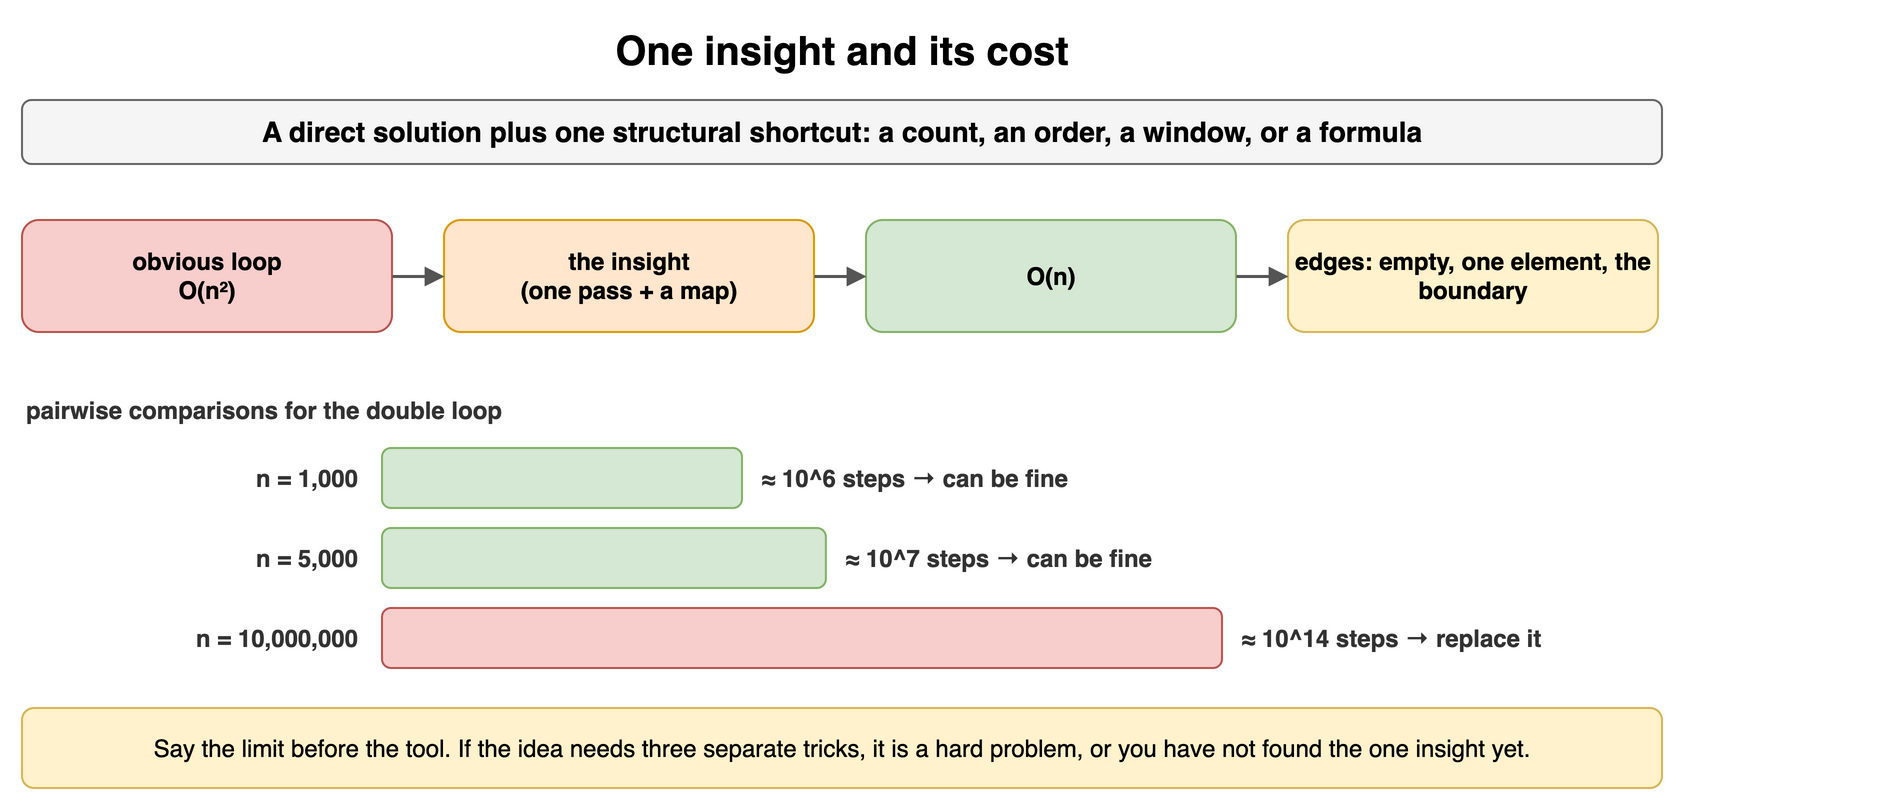

The diagram above was exported from draw.io. Its source (the exported page's mxGraphModel, read from the mxfile embedded in the PNG):
<mxGraphModel dx="900" dy="408" grid="1" gridSize="10" guides="1" tooltips="1" connect="1" arrows="1" fold="1" page="1" pageScale="1" pageWidth="900" pageHeight="408" math="0" shadow="0">
  <root>
    <mxCell id="0" />
    <mxCell id="1" parent="0" />
    <mxCell id="m11" value="One insight and its cost" style="text;html=1;align=center;verticalAlign=middle;whiteSpace=wrap;fontSize=20;fontStyle=1;" vertex="1" parent="1">
      <mxGeometry x="40" y="10" width="820" height="30" as="geometry" />
    </mxCell>
    <mxCell id="m12" value="A direct solution plus one structural shortcut: a count, an order, a window, or a formula" style="rounded=1;whiteSpace=wrap;html=1;fillColor=#f5f5f5;strokeColor=#666666;fontStyle=1;fontSize=14;" vertex="1" parent="1">
      <mxGeometry x="40" y="50" width="820" height="32" as="geometry" />
    </mxCell>
    <mxCell id="m13" value="obvious loop&lt;br&gt;O(n²)" style="rounded=1;whiteSpace=wrap;html=1;fillColor=#f8cecc;strokeColor=#b85450;fontSize=12;align=center;fontStyle=1;" vertex="1" parent="1">
      <mxGeometry x="40" y="110" width="185" height="56" as="geometry" />
    </mxCell>
    <mxCell id="m14" value="the insight&lt;br&gt;(one pass + a map)" style="rounded=1;whiteSpace=wrap;html=1;fillColor=#ffe6cc;strokeColor=#d79b00;fontSize=12;align=center;fontStyle=1;" vertex="1" parent="1">
      <mxGeometry x="251" y="110" width="185" height="56" as="geometry" />
    </mxCell>
    <mxCell id="m15" value="O(n)" style="rounded=1;whiteSpace=wrap;html=1;fillColor=#d5e8d4;strokeColor=#82b366;fontSize=12;align=center;fontStyle=1;" vertex="1" parent="1">
      <mxGeometry x="462" y="110" width="185" height="56" as="geometry" />
    </mxCell>
    <mxCell id="m16" value="edges: empty, one element, the boundary" style="rounded=1;whiteSpace=wrap;html=1;fillColor=#fff2cc;strokeColor=#d6b656;fontSize=12;align=center;fontStyle=1;" vertex="1" parent="1">
      <mxGeometry x="673" y="110" width="185" height="56" as="geometry" />
    </mxCell>
    <mxCell id="m17" value="" style="endArrow=block;endSize=6;html=1;strokeWidth=1.5;strokeColor=#555555;fontSize=11;labelBackgroundColor=#ffffff;" edge="1" parent="1" source="m13" target="m14">
      <mxGeometry relative="1" as="geometry" />
    </mxCell>
    <mxCell id="m18" value="" style="endArrow=block;endSize=6;html=1;strokeWidth=1.5;strokeColor=#555555;fontSize=11;labelBackgroundColor=#ffffff;" edge="1" parent="1" source="m14" target="m15">
      <mxGeometry relative="1" as="geometry" />
    </mxCell>
    <mxCell id="m19" value="" style="endArrow=block;endSize=6;html=1;strokeWidth=1.5;strokeColor=#555555;fontSize=11;labelBackgroundColor=#ffffff;" edge="1" parent="1" source="m15" target="m16">
      <mxGeometry relative="1" as="geometry" />
    </mxCell>
    <mxCell id="m110" value="pairwise comparisons for the double loop" style="text;html=1;whiteSpace=wrap;fontSize=11;align=left;verticalAlign=middle;fontSize=12;fontColor=#333333;fontStyle=1;" vertex="1" parent="1">
      <mxGeometry x="40" y="196" width="820" height="18" as="geometry" />
    </mxCell>
    <mxCell id="m111" value="n = 1,000" style="text;html=1;whiteSpace=wrap;fontSize=11;align=right;verticalAlign=middle;fontSize=12;fontColor=#333333;fontStyle=1;" vertex="1" parent="1">
      <mxGeometry x="40" y="224" width="170" height="30" as="geometry" />
    </mxCell>
    <mxCell id="m112" value="" style="rounded=1;whiteSpace=wrap;html=1;fillColor=#d5e8d4;strokeColor=#82b366;fontSize=11;align=center;fontStyle=1;" vertex="1" parent="1">
      <mxGeometry x="220" y="224" width="180.0" height="30" as="geometry" />
    </mxCell>
    <mxCell id="m113" value="≈ 10^6 steps  → can be fine" style="text;html=1;whiteSpace=wrap;fontSize=11;align=left;verticalAlign=middle;fontSize=12;fontColor=#333333;fontStyle=1;" vertex="1" parent="1">
      <mxGeometry x="408.0" y="224" width="320" height="30" as="geometry" />
    </mxCell>
    <mxCell id="m114" value="n = 5,000" style="text;html=1;whiteSpace=wrap;fontSize=11;align=right;verticalAlign=middle;fontSize=12;fontColor=#333333;fontStyle=1;" vertex="1" parent="1">
      <mxGeometry x="40" y="264" width="170" height="30" as="geometry" />
    </mxCell>
    <mxCell id="m115" value="" style="rounded=1;whiteSpace=wrap;html=1;fillColor=#d5e8d4;strokeColor=#82b366;fontSize=11;align=center;fontStyle=1;" vertex="1" parent="1">
      <mxGeometry x="220" y="264" width="221.93820026016115" height="30" as="geometry" />
    </mxCell>
    <mxCell id="m116" value="≈ 10^7 steps  → can be fine" style="text;html=1;whiteSpace=wrap;fontSize=11;align=left;verticalAlign=middle;fontSize=12;fontColor=#333333;fontStyle=1;" vertex="1" parent="1">
      <mxGeometry x="449.9382002601611" y="264" width="320" height="30" as="geometry" />
    </mxCell>
    <mxCell id="m117" value="n = 10,000,000" style="text;html=1;whiteSpace=wrap;fontSize=11;align=right;verticalAlign=middle;fontSize=12;fontColor=#333333;fontStyle=1;" vertex="1" parent="1">
      <mxGeometry x="40" y="304" width="170" height="30" as="geometry" />
    </mxCell>
    <mxCell id="m118" value="" style="rounded=1;whiteSpace=wrap;html=1;fillColor=#f8cecc;strokeColor=#b85450;fontSize=11;align=center;fontStyle=1;" vertex="1" parent="1">
      <mxGeometry x="220" y="304" width="420.0" height="30" as="geometry" />
    </mxCell>
    <mxCell id="m119" value="≈ 10^14 steps  → replace it" style="text;html=1;whiteSpace=wrap;fontSize=11;align=left;verticalAlign=middle;fontSize=12;fontColor=#333333;fontStyle=1;" vertex="1" parent="1">
      <mxGeometry x="648.0" y="304" width="320" height="30" as="geometry" />
    </mxCell>
    <mxCell id="m120" value="Say the limit before the tool. If the idea needs three separate tricks, it is a hard problem, or you have not found the one insight yet." style="rounded=1;whiteSpace=wrap;html=1;fillColor=#fff2cc;strokeColor=#d6b656;fontSize=12;align=center;" vertex="1" parent="1">
      <mxGeometry x="40" y="354" width="820" height="40" as="geometry" />
    </mxCell>
  </root>
</mxGraphModel>